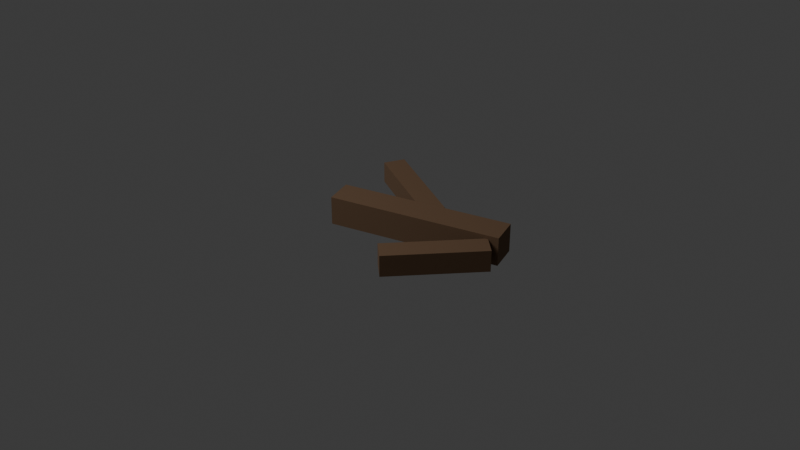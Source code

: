 # Source: df_twisted_root_blocker_a.blend  (saved by Blender 5.1.30; exported with 4.5.12 LTS)
import bpy
from mathutils import Matrix  # noqa: F401  (used for matrix-valued properties, if any)

bpy.ops.wm.read_factory_settings(use_empty=True)
scene = bpy.context.scene
scene.name = 'Scene'

# ---- collections
col_collection = bpy.data.collections.new('Collection'); scene.collection.children.link(col_collection)

# ---- materials (node trees are filled in below, after node groups)
mat_dead_wood_006 = bpy.data.materials.new('dead_wood.006')
mat_dead_wood_006.diffuse_color = (0.19, 0.11, 0.06, 1.0)

# ---- material node trees
mat_dead_wood_006.use_nodes = True; mat_dead_wood_006.node_tree.nodes.clear()
_N = mat_dead_wood_006.node_tree.nodes; _L = mat_dead_wood_006.node_tree.links
n0 = _N.new('ShaderNodeBsdfPrincipled'); n0.name = 'Principled BSDF'; n0.location = (-200, 100)
n0.inputs[0].default_value = (0.19, 0.11, 0.06, 1.0)
n0.inputs[2].default_value = 0.92
n1 = _N.new('ShaderNodeOutputMaterial'); n1.name = 'Material Output'; n1.location = (200, 100)
_L.new(n0.outputs[0], n1.inputs[0])
n1.is_active_output = True

# ---- world
world_world = bpy.data.worlds.new('World'); scene.world = world_world
world_world.use_nodes = True; world_world.node_tree.nodes.clear()
_N = world_world.node_tree.nodes; _L = world_world.node_tree.links
n0 = _N.new('ShaderNodeOutputWorld'); n0.name = 'World Output'; n0.location = (200, 100)
n1 = _N.new('ShaderNodeBackground'); n1.name = 'Background'; n1.location = (-200, 100)
n1.inputs[0].default_value = (0.05088, 0.05088, 0.05088, 1.0)
_L.new(n1.outputs[0], n0.inputs[0])
n0.is_active_output = True
world_world.color = (0.05088, 0.05088, 0.05088)
world_world.sun_shadow_jitter_overblur = 0.0

# ---- cameras
cam_camera_007 = bpy.data.cameras.new('Camera.007')

# ---- lights
light_area_006 = bpy.data.lights.new('Area.006', 'AREA')
light_area_006.energy = 300.0
light_area_006.size = 4.0
light_area_006.size_y = 1.0

# ---- meshes
me_cube_024 = bpy.data.meshes.new('Cube.024')
me_cube_024.from_pydata([(-0.475, -0.08, -0.08), (-0.475, -0.08, 0.08), (-0.475, 0.08, -0.08), (-0.475, 0.08, 0.08), (0.475, -0.08, -0.08), (0.475, -0.08, 0.08), (0.475, 0.08, -0.08), (0.475, 0.08, 0.08)], [], [(0, 1, 3, 2), (2, 3, 7, 6), (6, 7, 5, 4), (4, 5, 1, 0), (2, 6, 4, 0), (7, 3, 1, 5)])
_uv = me_cube_024.uv_layers.new(name='UVMap')
_uv.uv.foreach_set('vector', [0.375, 0.0, 0.625, 0.0, 0.625, 0.25, 0.375, 0.25, 0.375, 0.25, 0.625, 0.25, 0.625, 0.5, 0.375, 0.5, 0.375, 0.5, 0.625, 0.5, 0.625, 0.75, 0.375, 0.75, 0.375, 0.75, 0.625, 0.75, 0.625, 1.0, 0.375, 1.0, 0.125, 0.5, 0.375, 0.5, 0.375, 0.75, 0.125, 0.75, 0.625, 0.5, 0.875, 0.5, 0.875, 0.75, 0.625, 0.75])
me_cube_024.materials.append(mat_dead_wood_006)
me_cube_024.update()
me_cube_025 = bpy.data.meshes.new('Cube.025')
me_cube_025.from_pydata([(-0.3, -0.06, -0.06), (-0.3, -0.06, 0.06), (-0.3, 0.06, -0.06), (-0.3, 0.06, 0.06), (0.3, -0.06, -0.06), (0.3, -0.06, 0.06), (0.3, 0.06, -0.06), (0.3, 0.06, 0.06)], [], [(0, 1, 3, 2), (2, 3, 7, 6), (6, 7, 5, 4), (4, 5, 1, 0), (2, 6, 4, 0), (7, 3, 1, 5)])
_uv = me_cube_025.uv_layers.new(name='UVMap')
_uv.uv.foreach_set('vector', [0.375, 0.0, 0.625, 0.0, 0.625, 0.25, 0.375, 0.25, 0.375, 0.25, 0.625, 0.25, 0.625, 0.5, 0.375, 0.5, 0.375, 0.5, 0.625, 0.5, 0.625, 0.75, 0.375, 0.75, 0.375, 0.75, 0.625, 0.75, 0.625, 1.0, 0.375, 1.0, 0.125, 0.5, 0.375, 0.5, 0.375, 0.75, 0.125, 0.75, 0.625, 0.5, 0.875, 0.5, 0.875, 0.75, 0.625, 0.75])
me_cube_025.materials.append(mat_dead_wood_006)
me_cube_025.update()
me_cube_026 = bpy.data.meshes.new('Cube.026')
me_cube_026.from_pydata([(-0.275, -0.06, -0.06), (-0.275, -0.06, 0.06), (-0.275, 0.06, -0.06), (-0.275, 0.06, 0.06), (0.275, -0.06, -0.06), (0.275, -0.06, 0.06), (0.275, 0.06, -0.06), (0.275, 0.06, 0.06)], [], [(0, 1, 3, 2), (2, 3, 7, 6), (6, 7, 5, 4), (4, 5, 1, 0), (2, 6, 4, 0), (7, 3, 1, 5)])
_uv = me_cube_026.uv_layers.new(name='UVMap')
_uv.uv.foreach_set('vector', [0.375, 0.0, 0.625, 0.0, 0.625, 0.25, 0.375, 0.25, 0.375, 0.25, 0.625, 0.25, 0.625, 0.5, 0.375, 0.5, 0.375, 0.5, 0.625, 0.5, 0.625, 0.75, 0.375, 0.75, 0.375, 0.75, 0.625, 0.75, 0.625, 1.0, 0.375, 1.0, 0.125, 0.5, 0.375, 0.5, 0.375, 0.75, 0.125, 0.75, 0.625, 0.5, 0.875, 0.5, 0.875, 0.75, 0.625, 0.75])
me_cube_026.materials.append(mat_dead_wood_006)
me_cube_026.update()

# ---- objects
ob_root_main = bpy.data.objects.new('root_main', me_cube_024)
ob_root_a = bpy.data.objects.new('root_a', me_cube_025)
ob_root_b = bpy.data.objects.new('root_b', me_cube_026)
ob_area = bpy.data.objects.new('Area', light_area_006)
ob_camera = bpy.data.objects.new('Camera', cam_camera_007)

# ---- transforms, parenting, visibility, modifiers, constraints
ob_root_main.location = (0.0, 0.0, 0.12)
ob_root_main.rotation_euler = (0.0, 0.0, 0.2)
ob_root_a.location = (-0.22, 0.24, 0.12)
ob_root_a.rotation_euler = (0.0, 0.0, -0.55)
ob_root_b.location = (0.26, -0.22, 0.12)
ob_root_b.rotation_euler = (0.0, 0.0, 0.75)
ob_area.location = (-3.0, -4.0, 6.0)
ob_camera.location = (3.0, -4.0, 3.0)
ob_camera.rotation_euler = (1.047, 0.0, 0.6632)

# ---- collection membership
col_collection.objects.link(ob_root_main)
col_collection.objects.link(ob_root_a)
col_collection.objects.link(ob_root_b)
col_collection.objects.link(ob_area)
col_collection.objects.link(ob_camera)

# ---- scene / render settings (as saved in the file)
scene.camera = ob_camera
scene.frame_start = 1; scene.frame_end = 250; scene.frame_set(1)
scene.render.engine = 'BLENDER_EEVEE_NEXT'
scene.render.bake_bias = 0.0
scene.render.bake_samples = 0
scene.cycles.sampling_pattern = 'TABULATED_SOBOL'
scene.eevee.use_volume_custom_range = False
bpy.context.view_layer.update()
